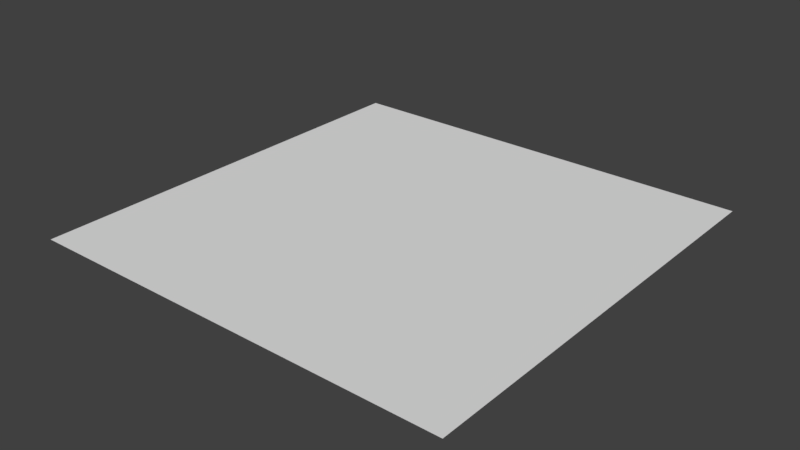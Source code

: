 # Source: cycles_materials.blend  (saved by Blender 2.77.1; exported with 4.5.12 LTS)
import bpy
from mathutils import Matrix  # noqa: F401  (used for matrix-valued properties, if any)

bpy.ops.wm.read_factory_settings(use_empty=True)
scene = bpy.context.scene
scene.name = 'Scene'

# ---- collections
col_collection_1 = bpy.data.collections.new('Collection 1'); scene.collection.children.link(col_collection_1)

# ---- world
world_world = bpy.data.worlds.new('World'); scene.world = world_world
world_world.color = (0.05088, 0.05088, 0.05088)
world_world.use_sun_shadow = False
world_world.sun_shadow_jitter_overblur = 0.0
world_world.cycles.sampling_method = 'MANUAL'

# ---- meshes
me_plane = bpy.data.meshes.new('Plane')
me_plane.from_pydata([(-1.0, -1.0, 0.0), (1.0, -1.0, 0.0), (-1.0, 1.0, 0.0), (1.0, 1.0, 0.0)], [], [(0, 1, 3, 2)])
me_plane.materials.append(None)
me_plane.use_remesh_preserve_volume = False
me_plane.use_remesh_preserve_attributes = False
me_plane.use_mirror_vertex_groups = False
me_plane.update()

# ---- objects
ob_plane = bpy.data.objects.new('Plane', me_plane)

# ---- transforms, parenting, visibility, modifiers, constraints
ob_plane.location = (0.0, 0.0, 0.0)
ob_plane.lineart.crease_threshold = 0.0

# ---- collection membership
col_collection_1.objects.link(ob_plane)

# ---- scene / render settings (as saved in the file)
scene.frame_start = 1; scene.frame_end = 250; scene.frame_set(1)
scene.render.engine = 'CYCLES'
scene.render.resolution_percentage = 50
scene.render.dither_intensity = 0.0
scene.cycles.use_denoising = False
scene.cycles.samples = 128
scene.cycles.sampling_pattern = 'TABULATED_SOBOL'
scene.cycles.light_sampling_threshold = 0.0
scene.cycles.use_adaptive_sampling = False
scene.cycles.use_light_tree = False
scene.cycles.blur_glossy = 0.0
scene.cycles.sample_clamp_indirect = 0.0
scene.view_settings.view_transform = 'Standard'
bpy.context.view_layer.update()

# ---- added for rendering (the .blend has no active camera and no usable light): camera, sun
cam_auto = bpy.data.cameras.new('AutoCamera')
cam_auto.lens = 50.0
cam_auto.sensor_width = 36.0
cam_auto.clip_end = 1000.0
ob_auto_camera = bpy.data.objects.new('AutoCamera', cam_auto)
scene.collection.objects.link(ob_auto_camera)
ob_auto_camera.location = (2.61693, -3.14032, 2.09354)
ob_auto_camera.rotation_euler = (1.09748, -7.21219e-08, 0.694738)
scene.camera = ob_auto_camera
light_auto_sun = bpy.data.lights.new('AutoSun', 'SUN')
light_auto_sun.energy = 3.0
light_auto_sun.angle = 0.0523599
ob_auto_sun = bpy.data.objects.new('AutoSun', light_auto_sun)
scene.collection.objects.link(ob_auto_sun)
ob_auto_sun.rotation_euler = (0.872665, 0.174533, 0.523599)
bpy.context.view_layer.update()
